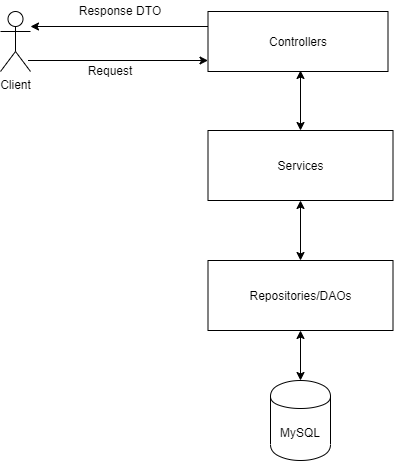

The diagram above was exported from draw.io. Its source (the exported page's mxGraphModel, read from the mxfile embedded in the PNG):
<mxGraphModel dx="782" dy="1590" grid="1" gridSize="10" guides="1" tooltips="1" connect="1" arrows="1" fold="1" page="1" pageScale="1" pageWidth="827" pageHeight="1169" math="0" shadow="0">
  <root>
    <mxCell id="0" />
    <mxCell id="1" parent="0" />
    <mxCell id="Ukg_J50IFCJuCCeMnAUx-1" value="Controllers" style="rounded=0;whiteSpace=wrap;html=1;" vertex="1" parent="1">
      <mxGeometry x="387.5" y="-559" width="180" height="60" as="geometry" />
    </mxCell>
    <mxCell id="Ukg_J50IFCJuCCeMnAUx-2" value="Client" style="shape=umlActor;verticalLabelPosition=bottom;labelBackgroundColor=#ffffff;verticalAlign=top;html=1;outlineConnect=0;" vertex="1" parent="1">
      <mxGeometry x="180" y="-559" width="30" height="60" as="geometry" />
    </mxCell>
    <mxCell id="Ukg_J50IFCJuCCeMnAUx-6" value="" style="endArrow=classic;html=1;" edge="1" parent="1">
      <mxGeometry width="50" height="50" relative="1" as="geometry">
        <mxPoint x="207.5" y="-510" as="sourcePoint" />
        <mxPoint x="387.5" y="-510" as="targetPoint" />
        <Array as="points">
          <mxPoint x="297.5" y="-510" />
        </Array>
      </mxGeometry>
    </mxCell>
    <mxCell id="Ukg_J50IFCJuCCeMnAUx-7" value="Services" style="rounded=0;whiteSpace=wrap;html=1;" vertex="1" parent="1">
      <mxGeometry x="387.5" y="-440" width="185" height="70" as="geometry" />
    </mxCell>
    <mxCell id="Ukg_J50IFCJuCCeMnAUx-8" value="Repositories/DAOs" style="rounded=0;whiteSpace=wrap;html=1;" vertex="1" parent="1">
      <mxGeometry x="387.5" y="-310" width="185" height="70" as="geometry" />
    </mxCell>
    <mxCell id="Ukg_J50IFCJuCCeMnAUx-9" value="MySQL" style="shape=cylinder;whiteSpace=wrap;html=1;boundedLbl=1;backgroundOutline=1;" vertex="1" parent="1">
      <mxGeometry x="450" y="-190" width="60" height="80" as="geometry" />
    </mxCell>
    <mxCell id="Ukg_J50IFCJuCCeMnAUx-10" value="" style="endArrow=classic;startArrow=classic;html=1;exitX=0.5;exitY=0;exitDx=0;exitDy=0;" edge="1" parent="1" source="Ukg_J50IFCJuCCeMnAUx-7">
      <mxGeometry width="50" height="50" relative="1" as="geometry">
        <mxPoint x="450" y="-450" as="sourcePoint" />
        <mxPoint x="480" y="-500" as="targetPoint" />
      </mxGeometry>
    </mxCell>
    <mxCell id="Ukg_J50IFCJuCCeMnAUx-11" value="" style="endArrow=classic;startArrow=classic;html=1;exitX=0.5;exitY=0;exitDx=0;exitDy=0;entryX=0.5;entryY=1;entryDx=0;entryDy=0;" edge="1" parent="1" source="Ukg_J50IFCJuCCeMnAUx-8" target="Ukg_J50IFCJuCCeMnAUx-7">
      <mxGeometry width="50" height="50" relative="1" as="geometry">
        <mxPoint x="440" y="-320" as="sourcePoint" />
        <mxPoint x="490" y="-370" as="targetPoint" />
      </mxGeometry>
    </mxCell>
    <mxCell id="Ukg_J50IFCJuCCeMnAUx-12" value="" style="endArrow=classic;startArrow=classic;html=1;exitX=0.5;exitY=0;exitDx=0;exitDy=0;entryX=0.5;entryY=1;entryDx=0;entryDy=0;" edge="1" parent="1" source="Ukg_J50IFCJuCCeMnAUx-9" target="Ukg_J50IFCJuCCeMnAUx-8">
      <mxGeometry width="50" height="50" relative="1" as="geometry">
        <mxPoint x="460" y="-190" as="sourcePoint" />
        <mxPoint x="470" y="-230" as="targetPoint" />
      </mxGeometry>
    </mxCell>
    <mxCell id="Ukg_J50IFCJuCCeMnAUx-17" value="" style="endArrow=classic;html=1;exitX=0;exitY=0.25;exitDx=0;exitDy=0;" edge="1" parent="1" source="Ukg_J50IFCJuCCeMnAUx-1">
      <mxGeometry width="50" height="50" relative="1" as="geometry">
        <mxPoint x="300" y="-534" as="sourcePoint" />
        <mxPoint x="210" y="-544" as="targetPoint" />
        <Array as="points" />
      </mxGeometry>
    </mxCell>
    <mxCell id="Ukg_J50IFCJuCCeMnAUx-19" value="Response DTO" style="text;html=1;strokeColor=none;fillColor=none;align=center;verticalAlign=middle;whiteSpace=wrap;rounded=0;" vertex="1" parent="1">
      <mxGeometry x="240" y="-570" width="120" height="20" as="geometry" />
    </mxCell>
    <mxCell id="Ukg_J50IFCJuCCeMnAUx-20" value="Request" style="text;html=1;strokeColor=none;fillColor=none;align=center;verticalAlign=middle;whiteSpace=wrap;rounded=0;" vertex="1" parent="1">
      <mxGeometry x="270" y="-510" width="40" height="20" as="geometry" />
    </mxCell>
  </root>
</mxGraphModel>